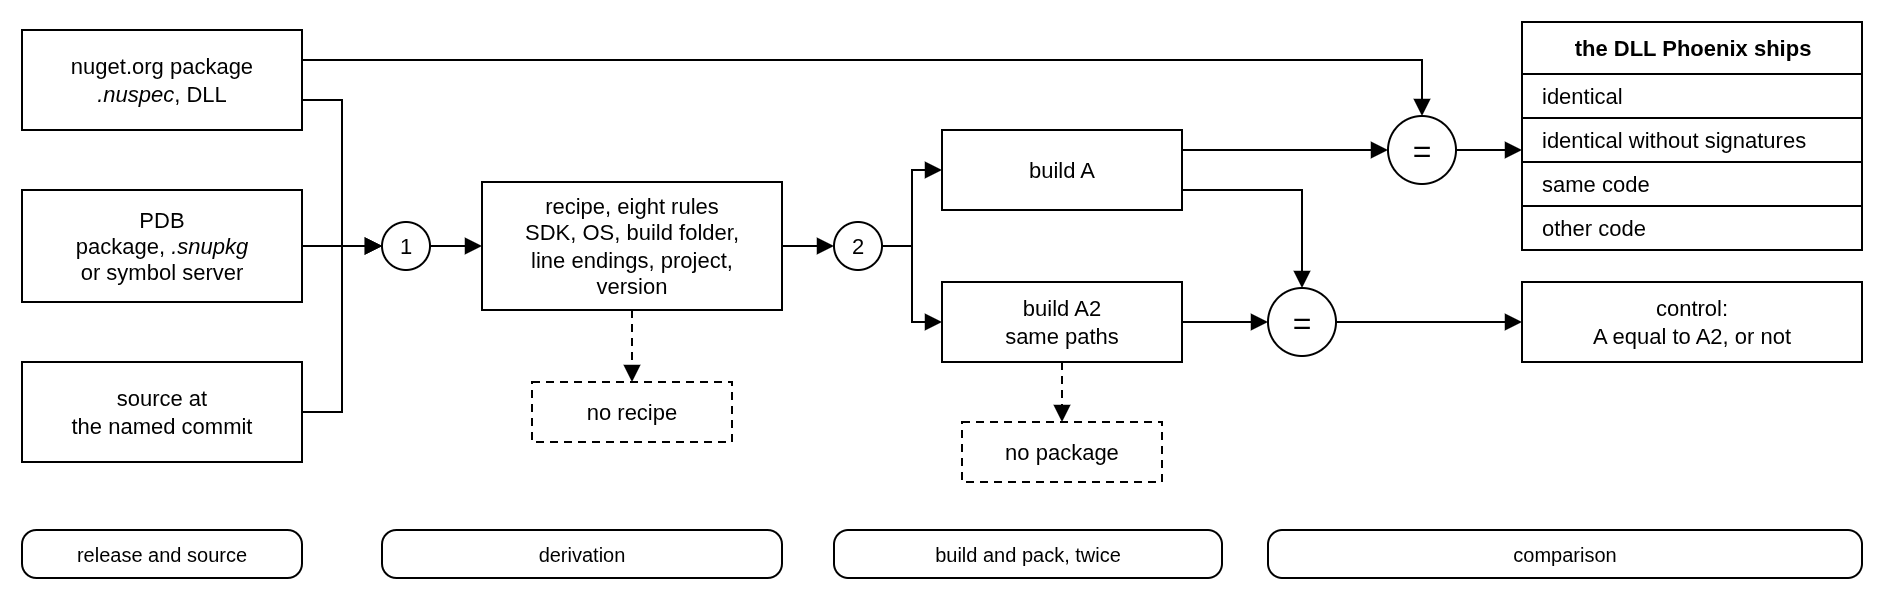

The diagram above was exported from draw.io. Its source (the exported page's mxGraphModel, read from the mxfile embedded in the PNG):
<mxGraphModel adaptiveColors="auto" background="#FFFFFF" grid="1" gridSize="10" page="1" pageScale="1" pageWidth="960" pageHeight="320">
  <root>
    <mxCell id="0" />
    <mxCell id="1" parent="0" />
    <mxCell id="nupkg" value="nuget.org package&lt;br&gt;&lt;i&gt;.nuspec&lt;/i&gt;, DLL" style="rounded=0;whiteSpace=wrap;html=1;fillColor=#FFFFFF;strokeColor=#000000;strokeWidth=1;fontFamily=Helvetica;fontSize=11;fontColor=#000000;" vertex="1" parent="1">
      <mxGeometry x="20" y="20" width="140" height="50" as="geometry" />
    </mxCell>
    <mxCell id="pdb" value="PDB&lt;br&gt;package, &lt;i&gt;.snupkg&lt;/i&gt;&lt;br&gt;or symbol server" style="rounded=0;whiteSpace=wrap;html=1;fillColor=#FFFFFF;strokeColor=#000000;strokeWidth=1;fontFamily=Helvetica;fontSize=11;fontColor=#000000;" vertex="1" parent="1">
      <mxGeometry x="20" y="100" width="140" height="56" as="geometry" />
    </mxCell>
    <mxCell id="src" value="source at&lt;br&gt;the named commit" style="rounded=0;whiteSpace=wrap;html=1;fillColor=#FFFFFF;strokeColor=#000000;strokeWidth=1;fontFamily=Helvetica;fontSize=11;fontColor=#000000;" vertex="1" parent="1">
      <mxGeometry x="20" y="186" width="140" height="50" as="geometry" />
    </mxCell>
    <mxCell id="n1" value="1" style="ellipse;whiteSpace=wrap;html=1;aspect=fixed;fillColor=#FFFFFF;strokeColor=#000000;strokeWidth=1;fontFamily=Helvetica;fontSize=11;fontColor=#000000;" vertex="1" parent="1">
      <mxGeometry x="200" y="116" width="24" height="24" as="geometry" />
    </mxCell>
    <mxCell id="recipe" value="recipe, eight rules&lt;br&gt;SDK, OS, build folder,&lt;br&gt;line endings, project,&lt;br&gt;version" style="rounded=0;whiteSpace=wrap;html=1;fillColor=#FFFFFF;strokeColor=#000000;strokeWidth=1;fontFamily=Helvetica;fontSize=11;fontColor=#000000;" vertex="1" parent="1">
      <mxGeometry x="250" y="96" width="150" height="64" as="geometry" />
    </mxCell>
    <mxCell id="norecipe" value="no recipe" style="rounded=0;whiteSpace=wrap;html=1;fillColor=#FFFFFF;strokeColor=#000000;strokeWidth=1;dashed=1;dashPattern=4 3;fontFamily=Helvetica;fontSize=11;fontColor=#000000;" vertex="1" parent="1">
      <mxGeometry x="275" y="196" width="100" height="30" as="geometry" />
    </mxCell>
    <mxCell id="n2" value="2" style="ellipse;whiteSpace=wrap;html=1;aspect=fixed;fillColor=#FFFFFF;strokeColor=#000000;strokeWidth=1;fontFamily=Helvetica;fontSize=11;fontColor=#000000;" vertex="1" parent="1">
      <mxGeometry x="426" y="116" width="24" height="24" as="geometry" />
    </mxCell>
    <mxCell id="buildA" value="build A" style="rounded=0;whiteSpace=wrap;html=1;fillColor=#FFFFFF;strokeColor=#000000;strokeWidth=1;fontFamily=Helvetica;fontSize=11;fontColor=#000000;" vertex="1" parent="1">
      <mxGeometry x="480" y="70" width="120" height="40" as="geometry" />
    </mxCell>
    <mxCell id="buildA2" value="build A2&lt;br&gt;same paths" style="rounded=0;whiteSpace=wrap;html=1;fillColor=#FFFFFF;strokeColor=#000000;strokeWidth=1;fontFamily=Helvetica;fontSize=11;fontColor=#000000;" vertex="1" parent="1">
      <mxGeometry x="480" y="146" width="120" height="40" as="geometry" />
    </mxCell>
    <mxCell id="nopkg" value="no package" style="rounded=0;whiteSpace=wrap;html=1;fillColor=#FFFFFF;strokeColor=#000000;strokeWidth=1;dashed=1;dashPattern=4 3;fontFamily=Helvetica;fontSize=11;fontColor=#000000;" vertex="1" parent="1">
      <mxGeometry x="490" y="216" width="100" height="30" as="geometry" />
    </mxCell>
    <mxCell id="eqpub" value="=" style="ellipse;whiteSpace=wrap;html=1;aspect=fixed;fillColor=#FFFFFF;strokeColor=#000000;strokeWidth=1;fontFamily=Helvetica;fontSize=16;fontColor=#000000;" vertex="1" parent="1">
      <mxGeometry x="703" y="63" width="34" height="34" as="geometry" />
    </mxCell>
    <mxCell id="eqctrl" value="=" style="ellipse;whiteSpace=wrap;html=1;aspect=fixed;fillColor=#FFFFFF;strokeColor=#000000;strokeWidth=1;fontFamily=Helvetica;fontSize=16;fontColor=#000000;" vertex="1" parent="1">
      <mxGeometry x="643" y="149" width="34" height="34" as="geometry" />
    </mxCell>
    <mxCell id="grades" value="the DLL Phoenix ships" style="swimlane;childLayout=stackLayout;horizontal=1;startSize=26;horizontalStack=0;resizeParent=1;collapsible=0;marginBottom=0;html=1;fillColor=#FFFFFF;swimlaneFillColor=#FFFFFF;strokeColor=#000000;strokeWidth=1;fontFamily=Helvetica;fontSize=11;fontStyle=1;fontColor=#000000;" vertex="1" parent="1">
      <mxGeometry x="770" y="16" width="170" height="114" as="geometry" />
    </mxCell>
    <mxCell id="g1" value="identical" style="text;html=1;align=left;verticalAlign=middle;spacingLeft=8;fillColor=#FFFFFF;strokeColor=#000000;strokeWidth=1;fontFamily=Helvetica;fontSize=11;fontColor=#000000;" vertex="1" parent="grades">
      <mxGeometry y="26" width="170" height="22" as="geometry" />
    </mxCell>
    <mxCell id="g2" value="identical without signatures" style="text;html=1;align=left;verticalAlign=middle;spacingLeft=8;fillColor=#FFFFFF;strokeColor=#000000;strokeWidth=1;fontFamily=Helvetica;fontSize=11;fontColor=#000000;" vertex="1" parent="grades">
      <mxGeometry y="48" width="170" height="22" as="geometry" />
    </mxCell>
    <mxCell id="g3" value="same code" style="text;html=1;align=left;verticalAlign=middle;spacingLeft=8;fillColor=#FFFFFF;strokeColor=#000000;strokeWidth=1;fontFamily=Helvetica;fontSize=11;fontColor=#000000;" vertex="1" parent="grades">
      <mxGeometry y="70" width="170" height="22" as="geometry" />
    </mxCell>
    <mxCell id="g4" value="other code" style="text;html=1;align=left;verticalAlign=middle;spacingLeft=8;fillColor=#FFFFFF;strokeColor=#000000;strokeWidth=1;fontFamily=Helvetica;fontSize=11;fontColor=#000000;" vertex="1" parent="grades">
      <mxGeometry y="92" width="170" height="22" as="geometry" />
    </mxCell>
    <mxCell id="ctrl" value="control:&lt;br&gt;A equal to A2, or not" style="rounded=0;whiteSpace=wrap;html=1;fillColor=#FFFFFF;strokeColor=#000000;strokeWidth=1;fontFamily=Helvetica;fontSize=11;fontColor=#000000;" vertex="1" parent="1">
      <mxGeometry x="770" y="146" width="170" height="40" as="geometry" />
    </mxCell>
    <mxCell id="e-nupkg" style="edgeStyle=orthogonalEdgeStyle;rounded=0;html=1;endArrow=block;endSize=6;strokeColor=#000000;strokeWidth=1;exitX=1;exitY=0.7;entryX=0;entryY=0.5;" edge="1" parent="1" source="nupkg" target="n1">
      <mxGeometry relative="1" as="geometry">
        <Array as="points">
          <mxPoint x="180" y="55" />
          <mxPoint x="180" y="128" />
        </Array>
      </mxGeometry>
    </mxCell>
    <mxCell id="e-pdb" style="edgeStyle=orthogonalEdgeStyle;rounded=0;html=1;endArrow=block;endSize=6;strokeColor=#000000;strokeWidth=1;exitX=1;exitY=0.5;entryX=0;entryY=0.5;" edge="1" parent="1" source="pdb" target="n1">
      <mxGeometry relative="1" as="geometry" />
    </mxCell>
    <mxCell id="e-src" style="edgeStyle=orthogonalEdgeStyle;rounded=0;html=1;endArrow=block;endSize=6;strokeColor=#000000;strokeWidth=1;exitX=1;exitY=0.5;entryX=0;entryY=0.5;" edge="1" parent="1" source="src" target="n1">
      <mxGeometry relative="1" as="geometry">
        <Array as="points">
          <mxPoint x="180" y="211" />
          <mxPoint x="180" y="128" />
        </Array>
      </mxGeometry>
    </mxCell>
    <mxCell id="e-n1" style="edgeStyle=orthogonalEdgeStyle;rounded=0;html=1;endArrow=block;endSize=6;strokeColor=#000000;strokeWidth=1;" edge="1" parent="1" source="n1" target="recipe">
      <mxGeometry relative="1" as="geometry" />
    </mxCell>
    <mxCell id="e-norecipe" style="edgeStyle=orthogonalEdgeStyle;rounded=0;html=1;endArrow=block;endSize=6;strokeColor=#000000;strokeWidth=1;dashed=1;dashPattern=4 3;" edge="1" parent="1" source="recipe" target="norecipe">
      <mxGeometry relative="1" as="geometry" />
    </mxCell>
    <mxCell id="e-recipe" style="edgeStyle=orthogonalEdgeStyle;rounded=0;html=1;endArrow=block;endSize=6;strokeColor=#000000;strokeWidth=1;" edge="1" parent="1" source="recipe" target="n2">
      <mxGeometry relative="1" as="geometry" />
    </mxCell>
    <mxCell id="e-A" style="edgeStyle=orthogonalEdgeStyle;rounded=0;html=1;endArrow=block;endSize=6;strokeColor=#000000;strokeWidth=1;exitX=1;exitY=0.5;entryX=0;entryY=0.5;" edge="1" parent="1" source="n2" target="buildA">
      <mxGeometry relative="1" as="geometry">
        <Array as="points">
          <mxPoint x="465" y="128" />
          <mxPoint x="465" y="90" />
        </Array>
      </mxGeometry>
    </mxCell>
    <mxCell id="e-A2" style="edgeStyle=orthogonalEdgeStyle;rounded=0;html=1;endArrow=block;endSize=6;strokeColor=#000000;strokeWidth=1;exitX=1;exitY=0.5;entryX=0;entryY=0.5;" edge="1" parent="1" source="n2" target="buildA2">
      <mxGeometry relative="1" as="geometry">
        <Array as="points">
          <mxPoint x="465" y="128" />
          <mxPoint x="465" y="166" />
        </Array>
      </mxGeometry>
    </mxCell>
    <mxCell id="e-nopkg" style="edgeStyle=orthogonalEdgeStyle;rounded=0;html=1;endArrow=block;endSize=6;strokeColor=#000000;strokeWidth=1;dashed=1;dashPattern=4 3;" edge="1" parent="1" source="buildA2" target="nopkg">
      <mxGeometry relative="1" as="geometry" />
    </mxCell>
    <mxCell id="e-pub" style="edgeStyle=orthogonalEdgeStyle;rounded=0;html=1;endArrow=block;endSize=6;strokeColor=#000000;strokeWidth=1;exitX=1;exitY=0.3;entryX=0.5;entryY=0;" edge="1" parent="1" source="nupkg" target="eqpub">
      <mxGeometry relative="1" as="geometry">
        <Array as="points">
          <mxPoint x="720" y="35" />
        </Array>
      </mxGeometry>
    </mxCell>
    <mxCell id="e-Apub" style="edgeStyle=orthogonalEdgeStyle;rounded=0;html=1;endArrow=block;endSize=6;strokeColor=#000000;strokeWidth=1;exitX=1;exitY=0.25;entryX=0;entryY=0.5;" edge="1" parent="1" source="buildA" target="eqpub">
      <mxGeometry relative="1" as="geometry">
        <Array as="points">
          <mxPoint x="640" y="80" />
        </Array>
      </mxGeometry>
    </mxCell>
    <mxCell id="e-Actrl" style="edgeStyle=orthogonalEdgeStyle;rounded=0;html=1;endArrow=block;endSize=6;strokeColor=#000000;strokeWidth=1;exitX=1;exitY=0.75;entryX=0.5;entryY=0;" edge="1" parent="1" source="buildA" target="eqctrl">
      <mxGeometry relative="1" as="geometry">
        <Array as="points">
          <mxPoint x="660" y="100" />
        </Array>
      </mxGeometry>
    </mxCell>
    <mxCell id="e-A2ctrl" style="edgeStyle=orthogonalEdgeStyle;rounded=0;html=1;endArrow=block;endSize=6;strokeColor=#000000;strokeWidth=1;exitX=1;exitY=0.5;entryX=0;entryY=0.5;" edge="1" parent="1" source="buildA2" target="eqctrl">
      <mxGeometry relative="1" as="geometry" />
    </mxCell>
    <mxCell id="e-grades" style="edgeStyle=orthogonalEdgeStyle;rounded=0;html=1;endArrow=block;endSize=6;strokeColor=#000000;strokeWidth=1;exitX=1;exitY=0.5;entryX=0;entryY=0.5614;" edge="1" parent="1" source="eqpub" target="grades">
      <mxGeometry relative="1" as="geometry" />
    </mxCell>
    <mxCell id="e-ctrl" style="edgeStyle=orthogonalEdgeStyle;rounded=0;html=1;endArrow=block;endSize=6;strokeColor=#000000;strokeWidth=1;" edge="1" parent="1" source="eqctrl" target="ctrl">
      <mxGeometry relative="1" as="geometry" />
    </mxCell>
    <mxCell id="s1" value="release and source" style="rounded=1;whiteSpace=wrap;html=1;arcSize=30;fillColor=#FFFFFF;strokeColor=#000000;strokeWidth=1;fontFamily=Helvetica;fontSize=10;fontColor=#000000;" vertex="1" parent="1">
      <mxGeometry x="20" y="270" width="140" height="24" as="geometry" />
    </mxCell>
    <mxCell id="s2" value="derivation" style="rounded=1;whiteSpace=wrap;html=1;arcSize=30;fillColor=#FFFFFF;strokeColor=#000000;strokeWidth=1;fontFamily=Helvetica;fontSize=10;fontColor=#000000;" vertex="1" parent="1">
      <mxGeometry x="200" y="270" width="200" height="24" as="geometry" />
    </mxCell>
    <mxCell id="s3" value="build and pack, twice" style="rounded=1;whiteSpace=wrap;html=1;arcSize=30;fillColor=#FFFFFF;strokeColor=#000000;strokeWidth=1;fontFamily=Helvetica;fontSize=10;fontColor=#000000;" vertex="1" parent="1">
      <mxGeometry x="426" y="270" width="194" height="24" as="geometry" />
    </mxCell>
    <mxCell id="s4" value="comparison" style="rounded=1;whiteSpace=wrap;html=1;arcSize=30;fillColor=#FFFFFF;strokeColor=#000000;strokeWidth=1;fontFamily=Helvetica;fontSize=10;fontColor=#000000;" vertex="1" parent="1">
      <mxGeometry x="643" y="270" width="297" height="24" as="geometry" />
    </mxCell>
  </root>
</mxGraphModel>